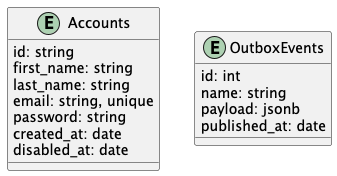

The diagram above was rendered by PlantUML. Its source (embedded in the PNG):
@startuml
entity Accounts {
    id: string
    first_name: string
    last_name: string
    email: string, unique
    password: string
    created_at: date
    disabled_at: date
}

entity OutboxEvents {
    id: int
    name: string
    payload: jsonb
    published_at: date
}
@enduml